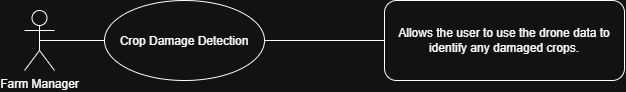

The diagram above was exported from draw.io. Its source (the exported page's mxGraphModel, read from the mxfile embedded in the PNG):
<mxGraphModel dx="1406" dy="826" grid="1" gridSize="10" guides="1" tooltips="1" connect="1" arrows="1" fold="1" page="1" pageScale="1" pageWidth="850" pageHeight="1100" math="0" shadow="0">
  <root>
    <mxCell id="0" />
    <mxCell id="1" parent="0" />
    <mxCell id="2" parent="1" style="rounded=1;whiteSpace=wrap;html=1;roundedPerimeter=1;align=center;" value="Allows the user to use the drone data to identify any damaged crops." vertex="1">
      <mxGeometry height="80" width="240" x="440" y="80" as="geometry" />
    </mxCell>
    <mxCell id="3" parent="1" style="ellipse;whiteSpace=wrap;html=1;shapeInside=1;align=center;" value="Crop Damage Detection" vertex="1">
      <mxGeometry height="80" width="160" x="160" y="80" as="geometry" />
    </mxCell>
    <mxCell id="4" parent="1" style="shape=umlActor;verticalLabelPosition=bottom;verticalAlign=top;html=1;outlineConnect=0;" value="Farm Manager" vertex="1">
      <mxGeometry height="60" width="30" x="80" y="90" as="geometry" />
    </mxCell>
    <mxCell id="5" edge="1" parent="1" source="4" style="endArrow=none;html=1;rounded=0;entryX=0;entryY=0.5;entryDx=0;entryDy=0;exitX=0.5;exitY=0.5;exitDx=0;exitDy=0;exitPerimeter=0;" target="3" value="">
      <mxGeometry height="50" relative="1" width="50" as="geometry">
        <mxPoint x="400" y="340" as="sourcePoint" />
        <mxPoint x="450" y="290" as="targetPoint" />
      </mxGeometry>
    </mxCell>
    <mxCell id="6" edge="1" parent="1" source="3" style="endArrow=none;html=1;rounded=0;exitX=1;exitY=0.5;exitDx=0;exitDy=0;entryX=0;entryY=0.5;entryDx=0;entryDy=0;" target="2" value="">
      <mxGeometry height="50" relative="1" width="50" as="geometry">
        <mxPoint x="400" y="340" as="sourcePoint" />
        <mxPoint x="430" y="120" as="targetPoint" />
      </mxGeometry>
    </mxCell>
  </root>
</mxGraphModel>